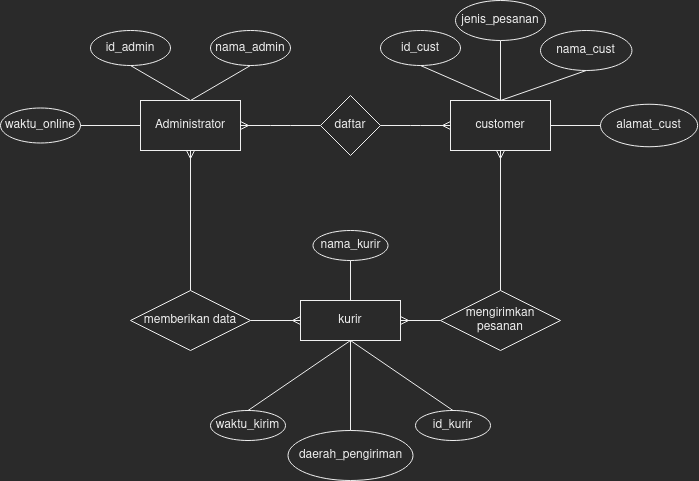

The diagram above was exported from draw.io. Its source (the exported page's mxGraphModel, read from the mxfile embedded in the PNG):
<mxGraphModel dx="868" dy="481" grid="1" gridSize="10" guides="1" tooltips="1" connect="1" arrows="1" fold="1" page="1" pageScale="1" pageWidth="850" pageHeight="1100" math="0" shadow="0" extFonts="Permanent Marker^https://fonts.googleapis.com/css?family=Permanent+Marker">
  <root>
    <mxCell id="0" />
    <mxCell id="1" parent="0" />
    <mxCell id="j1swX9IR00UJyInb9p1q-1" value="Administrator" style="rounded=0;whiteSpace=wrap;html=1;" parent="1" vertex="1">
      <mxGeometry x="150" y="120" width="100" height="50" as="geometry" />
    </mxCell>
    <mxCell id="j1swX9IR00UJyInb9p1q-2" value="waktu_online" style="ellipse;whiteSpace=wrap;html=1;" parent="1" vertex="1">
      <mxGeometry x="10" y="127.5" width="80" height="35" as="geometry" />
    </mxCell>
    <mxCell id="j1swX9IR00UJyInb9p1q-4" value="id_admin" style="ellipse;whiteSpace=wrap;html=1;" parent="1" vertex="1">
      <mxGeometry x="100" y="50" width="80" height="35" as="geometry" />
    </mxCell>
    <mxCell id="j1swX9IR00UJyInb9p1q-5" value="nama_admin" style="ellipse;whiteSpace=wrap;html=1;" parent="1" vertex="1">
      <mxGeometry x="220" y="50" width="80" height="35" as="geometry" />
    </mxCell>
    <mxCell id="j1swX9IR00UJyInb9p1q-7" value="" style="endArrow=none;html=1;rounded=0;exitX=0.5;exitY=1;exitDx=0;exitDy=0;entryX=0.5;entryY=1;entryDx=0;entryDy=0;" parent="1" source="j1swX9IR00UJyInb9p1q-4" target="j1swX9IR00UJyInb9p1q-5" edge="1">
      <mxGeometry width="50" height="50" relative="1" as="geometry">
        <mxPoint x="210" y="150" as="sourcePoint" />
        <mxPoint x="260" y="100" as="targetPoint" />
        <Array as="points">
          <mxPoint x="200" y="120" />
        </Array>
      </mxGeometry>
    </mxCell>
    <mxCell id="j1swX9IR00UJyInb9p1q-8" value="" style="endArrow=none;html=1;rounded=0;exitX=1;exitY=0.5;exitDx=0;exitDy=0;entryX=0;entryY=0.5;entryDx=0;entryDy=0;" parent="1" source="j1swX9IR00UJyInb9p1q-2" target="j1swX9IR00UJyInb9p1q-1" edge="1">
      <mxGeometry width="50" height="50" relative="1" as="geometry">
        <mxPoint x="90" y="150" as="sourcePoint" />
        <mxPoint x="140" y="100" as="targetPoint" />
      </mxGeometry>
    </mxCell>
    <mxCell id="j1swX9IR00UJyInb9p1q-9" value="daftar" style="rhombus;whiteSpace=wrap;html=1;" parent="1" vertex="1">
      <mxGeometry x="330" y="115" width="60" height="60" as="geometry" />
    </mxCell>
    <mxCell id="j1swX9IR00UJyInb9p1q-10" value="customer" style="rounded=0;whiteSpace=wrap;html=1;" parent="1" vertex="1">
      <mxGeometry x="460" y="120" width="100" height="50" as="geometry" />
    </mxCell>
    <mxCell id="j1swX9IR00UJyInb9p1q-11" value="alamat_cust" style="ellipse;whiteSpace=wrap;html=1;" parent="1" vertex="1">
      <mxGeometry x="610" y="123.75" width="97.14" height="42.5" as="geometry" />
    </mxCell>
    <mxCell id="j1swX9IR00UJyInb9p1q-12" value="id_cust" style="ellipse;whiteSpace=wrap;html=1;" parent="1" vertex="1">
      <mxGeometry x="390" y="50" width="80" height="35" as="geometry" />
    </mxCell>
    <mxCell id="j1swX9IR00UJyInb9p1q-13" value="nama_cust" style="ellipse;whiteSpace=wrap;html=1;" parent="1" vertex="1">
      <mxGeometry x="550" y="50" width="91.43" height="40" as="geometry" />
    </mxCell>
    <mxCell id="j1swX9IR00UJyInb9p1q-14" value="" style="endArrow=none;html=1;rounded=0;exitX=0.5;exitY=1;exitDx=0;exitDy=0;entryX=0.5;entryY=1;entryDx=0;entryDy=0;" parent="1" source="j1swX9IR00UJyInb9p1q-12" target="j1swX9IR00UJyInb9p1q-13" edge="1">
      <mxGeometry width="50" height="50" relative="1" as="geometry">
        <mxPoint x="520" y="150" as="sourcePoint" />
        <mxPoint x="570" y="100" as="targetPoint" />
        <Array as="points">
          <mxPoint x="510" y="120" />
        </Array>
      </mxGeometry>
    </mxCell>
    <mxCell id="j1swX9IR00UJyInb9p1q-15" value="" style="endArrow=none;html=1;rounded=0;" parent="1" edge="1">
      <mxGeometry width="50" height="50" relative="1" as="geometry">
        <mxPoint x="610" y="145" as="sourcePoint" />
        <mxPoint x="560" y="145" as="targetPoint" />
      </mxGeometry>
    </mxCell>
    <mxCell id="j1swX9IR00UJyInb9p1q-20" value="" style="endArrow=none;html=1;rounded=0;" parent="1" target="j1swX9IR00UJyInb9p1q-22" edge="1">
      <mxGeometry width="50" height="50" relative="1" as="geometry">
        <mxPoint x="510" y="120" as="sourcePoint" />
        <mxPoint x="510" y="80" as="targetPoint" />
      </mxGeometry>
    </mxCell>
    <mxCell id="j1swX9IR00UJyInb9p1q-22" value="jenis_pesanan" style="ellipse;whiteSpace=wrap;html=1;" parent="1" vertex="1">
      <mxGeometry x="465.01" y="20" width="90" height="40" as="geometry" />
    </mxCell>
    <mxCell id="j1swX9IR00UJyInb9p1q-26" value="" style="edgeStyle=entityRelationEdgeStyle;fontSize=12;html=1;endArrow=ERmany;rounded=0;entryX=0;entryY=0.5;entryDx=0;entryDy=0;" parent="1" source="j1swX9IR00UJyInb9p1q-9" target="j1swX9IR00UJyInb9p1q-10" edge="1">
      <mxGeometry width="100" height="100" relative="1" as="geometry">
        <mxPoint x="360" y="250" as="sourcePoint" />
        <mxPoint x="460" y="150" as="targetPoint" />
      </mxGeometry>
    </mxCell>
    <mxCell id="j1swX9IR00UJyInb9p1q-27" value="" style="edgeStyle=entityRelationEdgeStyle;fontSize=12;html=1;endArrow=ERmany;rounded=0;entryX=1;entryY=0.5;entryDx=0;entryDy=0;exitX=0;exitY=0.5;exitDx=0;exitDy=0;" parent="1" source="j1swX9IR00UJyInb9p1q-9" target="j1swX9IR00UJyInb9p1q-1" edge="1">
      <mxGeometry width="100" height="100" relative="1" as="geometry">
        <mxPoint x="280.0000000000001" y="190" as="sourcePoint" />
        <mxPoint x="349.9999999999999" y="195" as="targetPoint" />
      </mxGeometry>
    </mxCell>
    <mxCell id="j1swX9IR00UJyInb9p1q-28" value="nama_kurir" style="ellipse;whiteSpace=wrap;html=1;align=center;" parent="1" vertex="1">
      <mxGeometry x="322.5" y="250" width="75" height="30" as="geometry" />
    </mxCell>
    <mxCell id="j1swX9IR00UJyInb9p1q-29" value="&lt;div&gt;kurir&lt;/div&gt;" style="whiteSpace=wrap;html=1;align=center;" parent="1" vertex="1">
      <mxGeometry x="310" y="320" width="100" height="40" as="geometry" />
    </mxCell>
    <mxCell id="j1swX9IR00UJyInb9p1q-30" value="memberikan data" style="shape=rhombus;perimeter=rhombusPerimeter;whiteSpace=wrap;html=1;align=center;" parent="1" vertex="1">
      <mxGeometry x="140" y="310" width="120" height="60" as="geometry" />
    </mxCell>
    <mxCell id="j1swX9IR00UJyInb9p1q-31" value="&lt;div&gt;mengirimkan &lt;br&gt;&lt;/div&gt;&lt;div&gt;pesanan&lt;/div&gt;" style="shape=rhombus;perimeter=rhombusPerimeter;whiteSpace=wrap;html=1;align=center;" parent="1" vertex="1">
      <mxGeometry x="450.01" y="310" width="120" height="60" as="geometry" />
    </mxCell>
    <mxCell id="j1swX9IR00UJyInb9p1q-32" value="waktu_kirim" style="ellipse;whiteSpace=wrap;html=1;align=center;" parent="1" vertex="1">
      <mxGeometry x="220" y="430" width="75" height="30" as="geometry" />
    </mxCell>
    <mxCell id="j1swX9IR00UJyInb9p1q-33" value="id_kurir" style="ellipse;whiteSpace=wrap;html=1;align=center;" parent="1" vertex="1">
      <mxGeometry x="425" y="430" width="75" height="30" as="geometry" />
    </mxCell>
    <mxCell id="j1swX9IR00UJyInb9p1q-34" value="&lt;div&gt;daerah_pengiriman&lt;/div&gt;" style="ellipse;whiteSpace=wrap;html=1;align=center;" parent="1" vertex="1">
      <mxGeometry x="297.5" y="450" width="125" height="50" as="geometry" />
    </mxCell>
    <mxCell id="j1swX9IR00UJyInb9p1q-35" value="" style="endArrow=none;html=1;rounded=0;entryX=0.5;entryY=0;entryDx=0;entryDy=0;exitX=0.5;exitY=1;exitDx=0;exitDy=0;" parent="1" source="j1swX9IR00UJyInb9p1q-29" target="j1swX9IR00UJyInb9p1q-34" edge="1">
      <mxGeometry relative="1" as="geometry">
        <mxPoint x="290.01" y="410" as="sourcePoint" />
        <mxPoint x="450.01" y="410" as="targetPoint" />
      </mxGeometry>
    </mxCell>
    <mxCell id="j1swX9IR00UJyInb9p1q-36" value="" style="endArrow=none;html=1;rounded=0;exitX=0.5;exitY=0;exitDx=0;exitDy=0;entryX=0.5;entryY=0;entryDx=0;entryDy=0;" parent="1" source="j1swX9IR00UJyInb9p1q-32" target="j1swX9IR00UJyInb9p1q-33" edge="1">
      <mxGeometry relative="1" as="geometry">
        <mxPoint x="420" y="400" as="sourcePoint" />
        <mxPoint x="580" y="400" as="targetPoint" />
        <Array as="points">
          <mxPoint x="360" y="360" />
        </Array>
      </mxGeometry>
    </mxCell>
    <mxCell id="j1swX9IR00UJyInb9p1q-37" value="" style="endArrow=none;html=1;rounded=0;entryX=0.5;entryY=1;entryDx=0;entryDy=0;exitX=0.5;exitY=0;exitDx=0;exitDy=0;" parent="1" source="j1swX9IR00UJyInb9p1q-29" target="j1swX9IR00UJyInb9p1q-28" edge="1">
      <mxGeometry relative="1" as="geometry">
        <mxPoint x="420" y="400" as="sourcePoint" />
        <mxPoint x="580" y="400" as="targetPoint" />
      </mxGeometry>
    </mxCell>
    <mxCell id="j1swX9IR00UJyInb9p1q-39" value="" style="fontSize=12;html=1;endArrow=ERmany;rounded=0;exitX=0.5;exitY=0;exitDx=0;exitDy=0;entryX=0.5;entryY=1;entryDx=0;entryDy=0;" parent="1" source="j1swX9IR00UJyInb9p1q-31" target="j1swX9IR00UJyInb9p1q-10" edge="1">
      <mxGeometry width="100" height="100" relative="1" as="geometry">
        <mxPoint x="510" y="280" as="sourcePoint" />
        <mxPoint x="710" y="280" as="targetPoint" />
      </mxGeometry>
    </mxCell>
    <mxCell id="j1swX9IR00UJyInb9p1q-41" value="" style="fontSize=12;html=1;endArrow=ERmany;rounded=0;exitX=0.5;exitY=0;exitDx=0;exitDy=0;entryX=0.5;entryY=1;entryDx=0;entryDy=0;" parent="1" source="j1swX9IR00UJyInb9p1q-30" target="j1swX9IR00UJyInb9p1q-1" edge="1">
      <mxGeometry width="100" height="100" relative="1" as="geometry">
        <mxPoint x="210" y="280" as="sourcePoint" />
        <mxPoint x="230" y="190" as="targetPoint" />
      </mxGeometry>
    </mxCell>
    <mxCell id="j1swX9IR00UJyInb9p1q-42" value="" style="edgeStyle=entityRelationEdgeStyle;fontSize=12;html=1;endArrow=ERmany;rounded=0;entryX=1;entryY=0.5;entryDx=0;entryDy=0;exitX=0;exitY=0.5;exitDx=0;exitDy=0;" parent="1" source="j1swX9IR00UJyInb9p1q-31" target="j1swX9IR00UJyInb9p1q-29" edge="1">
      <mxGeometry width="100" height="100" relative="1" as="geometry">
        <mxPoint x="410" y="240" as="sourcePoint" />
        <mxPoint x="550" y="300" as="targetPoint" />
      </mxGeometry>
    </mxCell>
    <mxCell id="j1swX9IR00UJyInb9p1q-43" value="" style="edgeStyle=entityRelationEdgeStyle;fontSize=12;html=1;endArrow=ERmany;rounded=0;entryX=0;entryY=0.5;entryDx=0;entryDy=0;exitX=1;exitY=0.5;exitDx=0;exitDy=0;" parent="1" source="j1swX9IR00UJyInb9p1q-30" target="j1swX9IR00UJyInb9p1q-29" edge="1">
      <mxGeometry width="100" height="100" relative="1" as="geometry">
        <mxPoint x="450" y="400" as="sourcePoint" />
        <mxPoint x="550" y="300" as="targetPoint" />
      </mxGeometry>
    </mxCell>
  </root>
</mxGraphModel>